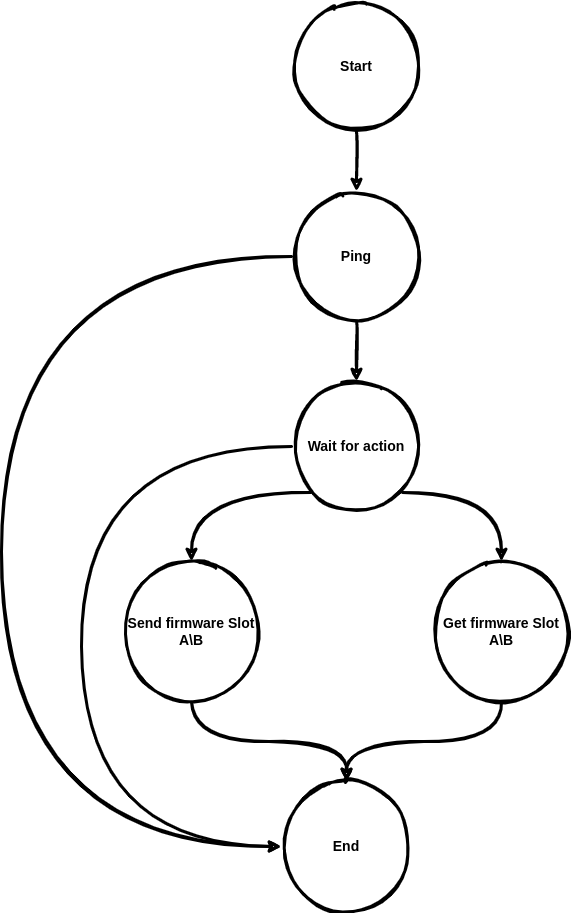

The diagram above was exported from draw.io. Its source (the exported page's mxGraphModel, read from the mxfile embedded in the PNG):
<mxGraphModel dx="2031" dy="1293" grid="1" gridSize="10" guides="1" tooltips="1" connect="1" arrows="1" fold="1" page="1" pageScale="1" pageWidth="850" pageHeight="1100" math="0" shadow="0">
  <root>
    <mxCell id="0" />
    <mxCell id="1" parent="0" />
    <mxCell id="55MeJnAEVS4rQu_hF8qr-7" style="edgeStyle=orthogonalEdgeStyle;rounded=0;orthogonalLoop=1;jettySize=auto;html=1;exitX=0.5;exitY=1;exitDx=0;exitDy=0;entryX=0.5;entryY=0;entryDx=0;entryDy=0;strokeWidth=3;fontStyle=1;fontSize=14;sketch=1;" edge="1" parent="1" source="55MeJnAEVS4rQu_hF8qr-1" target="55MeJnAEVS4rQu_hF8qr-2">
      <mxGeometry relative="1" as="geometry" />
    </mxCell>
    <mxCell id="55MeJnAEVS4rQu_hF8qr-1" value="Start" style="ellipse;whiteSpace=wrap;html=1;aspect=fixed;strokeWidth=3;fontStyle=1;fontSize=14;sketch=1;" vertex="1" parent="1">
      <mxGeometry x="320" y="100" width="130" height="130" as="geometry" />
    </mxCell>
    <mxCell id="55MeJnAEVS4rQu_hF8qr-8" style="edgeStyle=orthogonalEdgeStyle;rounded=0;orthogonalLoop=1;jettySize=auto;html=1;exitX=0;exitY=0.5;exitDx=0;exitDy=0;entryX=0;entryY=0.5;entryDx=0;entryDy=0;curved=1;strokeWidth=3;fontStyle=1;fontSize=14;sketch=1;" edge="1" parent="1" source="55MeJnAEVS4rQu_hF8qr-2" target="55MeJnAEVS4rQu_hF8qr-6">
      <mxGeometry relative="1" as="geometry">
        <Array as="points">
          <mxPoint x="30" y="355" />
          <mxPoint x="30" y="945" />
        </Array>
      </mxGeometry>
    </mxCell>
    <mxCell id="55MeJnAEVS4rQu_hF8qr-18" style="edgeStyle=orthogonalEdgeStyle;curved=1;rounded=0;orthogonalLoop=1;jettySize=auto;html=1;exitX=0.5;exitY=1;exitDx=0;exitDy=0;strokeWidth=3;fontStyle=1;fontSize=14;sketch=1;" edge="1" parent="1" source="55MeJnAEVS4rQu_hF8qr-2" target="55MeJnAEVS4rQu_hF8qr-3">
      <mxGeometry relative="1" as="geometry" />
    </mxCell>
    <mxCell id="55MeJnAEVS4rQu_hF8qr-2" value="Ping" style="ellipse;whiteSpace=wrap;html=1;aspect=fixed;strokeWidth=3;fontStyle=1;fontSize=14;sketch=1;" vertex="1" parent="1">
      <mxGeometry x="320" y="290" width="130" height="130" as="geometry" />
    </mxCell>
    <mxCell id="55MeJnAEVS4rQu_hF8qr-12" style="edgeStyle=orthogonalEdgeStyle;rounded=0;orthogonalLoop=1;jettySize=auto;html=1;exitX=0;exitY=1;exitDx=0;exitDy=0;curved=1;strokeWidth=3;fontStyle=1;fontSize=14;sketch=1;" edge="1" parent="1" source="55MeJnAEVS4rQu_hF8qr-3" target="55MeJnAEVS4rQu_hF8qr-4">
      <mxGeometry relative="1" as="geometry" />
    </mxCell>
    <mxCell id="55MeJnAEVS4rQu_hF8qr-13" style="edgeStyle=orthogonalEdgeStyle;rounded=0;orthogonalLoop=1;jettySize=auto;html=1;exitX=1;exitY=1;exitDx=0;exitDy=0;curved=1;strokeWidth=3;fontStyle=1;fontSize=14;sketch=1;" edge="1" parent="1" source="55MeJnAEVS4rQu_hF8qr-3" target="55MeJnAEVS4rQu_hF8qr-5">
      <mxGeometry relative="1" as="geometry" />
    </mxCell>
    <mxCell id="55MeJnAEVS4rQu_hF8qr-17" style="edgeStyle=orthogonalEdgeStyle;curved=1;rounded=0;orthogonalLoop=1;jettySize=auto;html=1;exitX=0;exitY=0.5;exitDx=0;exitDy=0;entryX=0;entryY=0.5;entryDx=0;entryDy=0;strokeWidth=3;fontStyle=1;fontSize=14;sketch=1;" edge="1" parent="1" source="55MeJnAEVS4rQu_hF8qr-3" target="55MeJnAEVS4rQu_hF8qr-6">
      <mxGeometry relative="1" as="geometry">
        <Array as="points">
          <mxPoint x="110" y="545" />
          <mxPoint x="110" y="945" />
        </Array>
      </mxGeometry>
    </mxCell>
    <mxCell id="55MeJnAEVS4rQu_hF8qr-3" value="Wait for action" style="ellipse;whiteSpace=wrap;html=1;aspect=fixed;strokeWidth=3;fontStyle=1;fontSize=14;sketch=1;" vertex="1" parent="1">
      <mxGeometry x="320" y="480" width="130" height="130" as="geometry" />
    </mxCell>
    <mxCell id="55MeJnAEVS4rQu_hF8qr-14" style="edgeStyle=orthogonalEdgeStyle;rounded=0;orthogonalLoop=1;jettySize=auto;html=1;exitX=0.5;exitY=1;exitDx=0;exitDy=0;entryX=0.5;entryY=0;entryDx=0;entryDy=0;curved=1;strokeWidth=3;fontStyle=1;fontSize=14;sketch=1;" edge="1" parent="1" source="55MeJnAEVS4rQu_hF8qr-4" target="55MeJnAEVS4rQu_hF8qr-6">
      <mxGeometry relative="1" as="geometry" />
    </mxCell>
    <mxCell id="55MeJnAEVS4rQu_hF8qr-4" value="Send firmware Slot A\B" style="ellipse;whiteSpace=wrap;html=1;aspect=fixed;strokeWidth=3;fontStyle=1;fontSize=14;sketch=1;" vertex="1" parent="1">
      <mxGeometry x="150" y="660" width="140" height="140" as="geometry" />
    </mxCell>
    <mxCell id="55MeJnAEVS4rQu_hF8qr-15" style="edgeStyle=orthogonalEdgeStyle;rounded=0;orthogonalLoop=1;jettySize=auto;html=1;exitX=0.5;exitY=1;exitDx=0;exitDy=0;curved=1;strokeWidth=3;fontStyle=1;fontSize=14;sketch=1;" edge="1" parent="1" source="55MeJnAEVS4rQu_hF8qr-5" target="55MeJnAEVS4rQu_hF8qr-6">
      <mxGeometry relative="1" as="geometry" />
    </mxCell>
    <mxCell id="55MeJnAEVS4rQu_hF8qr-5" value="Get firmware Slot A\B" style="ellipse;whiteSpace=wrap;html=1;aspect=fixed;strokeWidth=3;fontStyle=1;fontSize=14;sketch=1;" vertex="1" parent="1">
      <mxGeometry x="460" y="660" width="140" height="140" as="geometry" />
    </mxCell>
    <mxCell id="55MeJnAEVS4rQu_hF8qr-6" value="End" style="ellipse;whiteSpace=wrap;html=1;aspect=fixed;strokeWidth=3;fontStyle=1;fontSize=14;sketch=1;" vertex="1" parent="1">
      <mxGeometry x="310" y="880" width="130" height="130" as="geometry" />
    </mxCell>
  </root>
</mxGraphModel>